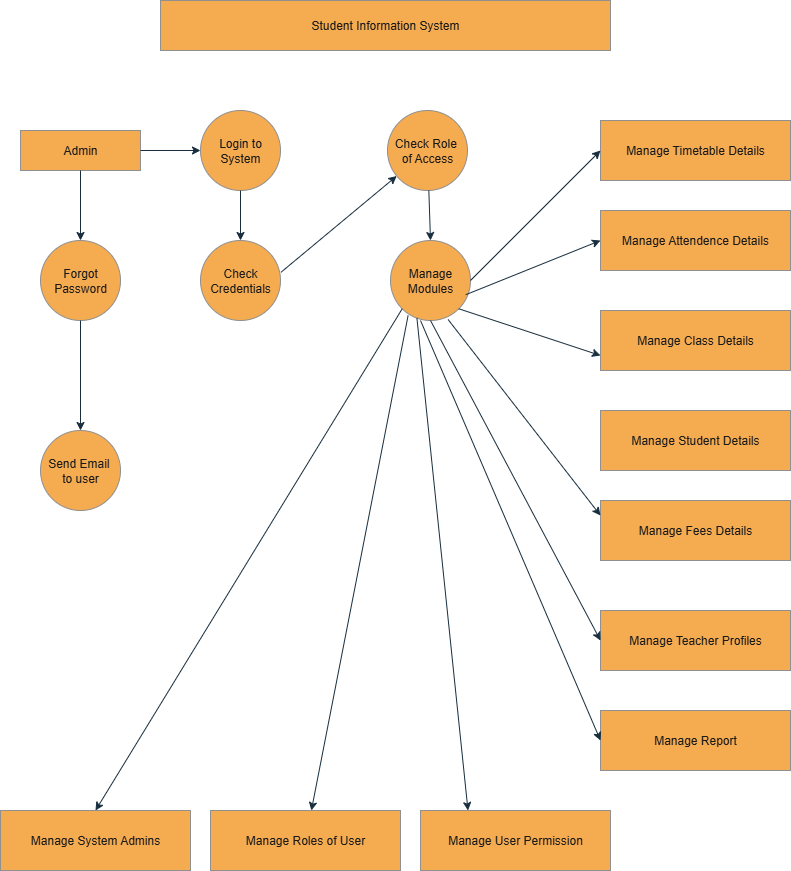

The diagram above was exported from draw.io. Its source (the exported page's mxGraphModel, read from the mxfile embedded in the PNG):
<mxGraphModel dx="1733" dy="919" grid="1" gridSize="10" guides="1" tooltips="1" connect="1" arrows="1" fold="1" page="1" pageScale="1" pageWidth="850" pageHeight="1100" math="0" shadow="0">
  <root>
    <mxCell id="0" />
    <mxCell id="1" parent="0" />
    <mxCell id="EdB5l6dU1yB0YfTZX9RW-1" value="Student Information System" style="rounded=0;whiteSpace=wrap;html=1;labelBackgroundColor=none;fillColor=#F5AB50;strokeColor=#909090;fontColor=#1A1A1A;" vertex="1" parent="1">
      <mxGeometry x="200" y="30" width="450" height="50" as="geometry" />
    </mxCell>
    <mxCell id="EdB5l6dU1yB0YfTZX9RW-2" value="Admin" style="rounded=0;whiteSpace=wrap;html=1;labelBackgroundColor=none;fillColor=#F5AB50;strokeColor=#909090;fontColor=#1A1A1A;" vertex="1" parent="1">
      <mxGeometry x="60" y="160" width="120" height="40" as="geometry" />
    </mxCell>
    <mxCell id="EdB5l6dU1yB0YfTZX9RW-3" value="" style="endArrow=classic;html=1;rounded=0;exitX=1;exitY=0.5;exitDx=0;exitDy=0;labelBackgroundColor=none;strokeColor=#182E3E;fontColor=default;" edge="1" parent="1" source="EdB5l6dU1yB0YfTZX9RW-2">
      <mxGeometry width="50" height="50" relative="1" as="geometry">
        <mxPoint x="220" y="205" as="sourcePoint" />
        <mxPoint x="240" y="180" as="targetPoint" />
      </mxGeometry>
    </mxCell>
    <mxCell id="EdB5l6dU1yB0YfTZX9RW-4" value="Login to System" style="ellipse;whiteSpace=wrap;html=1;aspect=fixed;labelBackgroundColor=none;fillColor=#F5AB50;strokeColor=#909090;fontColor=#1A1A1A;" vertex="1" parent="1">
      <mxGeometry x="240" y="140" width="80" height="80" as="geometry" />
    </mxCell>
    <mxCell id="EdB5l6dU1yB0YfTZX9RW-6" value="Check Role&amp;nbsp; of Access" style="ellipse;whiteSpace=wrap;html=1;aspect=fixed;labelBackgroundColor=none;fillColor=#F5AB50;strokeColor=#909090;fontColor=#1A1A1A;" vertex="1" parent="1">
      <mxGeometry x="427" y="140" width="80" height="80" as="geometry" />
    </mxCell>
    <mxCell id="EdB5l6dU1yB0YfTZX9RW-7" value="Forgot Password" style="ellipse;whiteSpace=wrap;html=1;aspect=fixed;labelBackgroundColor=none;fillColor=#F5AB50;strokeColor=#909090;fontColor=#1A1A1A;" vertex="1" parent="1">
      <mxGeometry x="80" y="270" width="80" height="80" as="geometry" />
    </mxCell>
    <mxCell id="EdB5l6dU1yB0YfTZX9RW-9" value="Check Credentials" style="ellipse;whiteSpace=wrap;html=1;aspect=fixed;labelBackgroundColor=none;fillColor=#F5AB50;strokeColor=#909090;fontColor=#1A1A1A;" vertex="1" parent="1">
      <mxGeometry x="240" y="270" width="80" height="80" as="geometry" />
    </mxCell>
    <mxCell id="EdB5l6dU1yB0YfTZX9RW-10" value="Manage Modules" style="ellipse;whiteSpace=wrap;html=1;aspect=fixed;labelBackgroundColor=none;fillColor=#F5AB50;strokeColor=#909090;fontColor=#1A1A1A;" vertex="1" parent="1">
      <mxGeometry x="430" y="270" width="80" height="80" as="geometry" />
    </mxCell>
    <mxCell id="EdB5l6dU1yB0YfTZX9RW-11" value="Send Email&amp;nbsp; to user" style="ellipse;whiteSpace=wrap;html=1;aspect=fixed;labelBackgroundColor=none;fillColor=#F5AB50;strokeColor=#909090;fontColor=#1A1A1A;" vertex="1" parent="1">
      <mxGeometry x="80" y="460" width="80" height="80" as="geometry" />
    </mxCell>
    <mxCell id="EdB5l6dU1yB0YfTZX9RW-12" value="Manage System Admins" style="rounded=0;whiteSpace=wrap;html=1;labelBackgroundColor=none;fillColor=#F5AB50;strokeColor=#909090;fontColor=#1A1A1A;" vertex="1" parent="1">
      <mxGeometry x="40" y="840" width="190" height="60" as="geometry" />
    </mxCell>
    <mxCell id="EdB5l6dU1yB0YfTZX9RW-13" value="Manage Roles of User" style="rounded=0;whiteSpace=wrap;html=1;labelBackgroundColor=none;fillColor=#F5AB50;strokeColor=#909090;fontColor=#1A1A1A;" vertex="1" parent="1">
      <mxGeometry x="250" y="840" width="190" height="60" as="geometry" />
    </mxCell>
    <mxCell id="EdB5l6dU1yB0YfTZX9RW-14" value="Manage User Permission" style="rounded=0;whiteSpace=wrap;html=1;labelBackgroundColor=none;fillColor=#F5AB50;strokeColor=#909090;fontColor=#1A1A1A;" vertex="1" parent="1">
      <mxGeometry x="460" y="840" width="190" height="60" as="geometry" />
    </mxCell>
    <mxCell id="EdB5l6dU1yB0YfTZX9RW-15" value="Manage Timetable Details" style="rounded=0;whiteSpace=wrap;html=1;labelBackgroundColor=none;fillColor=#F5AB50;strokeColor=#909090;fontColor=#1A1A1A;" vertex="1" parent="1">
      <mxGeometry x="640" y="150" width="190" height="60" as="geometry" />
    </mxCell>
    <mxCell id="EdB5l6dU1yB0YfTZX9RW-16" value="Manage Attendence Details" style="rounded=0;whiteSpace=wrap;html=1;labelBackgroundColor=none;fillColor=#F5AB50;strokeColor=#909090;fontColor=#1A1A1A;" vertex="1" parent="1">
      <mxGeometry x="640" y="240" width="190" height="60" as="geometry" />
    </mxCell>
    <mxCell id="EdB5l6dU1yB0YfTZX9RW-17" value="Manage Class Details" style="rounded=0;whiteSpace=wrap;html=1;labelBackgroundColor=none;fillColor=#F5AB50;strokeColor=#909090;fontColor=#1A1A1A;" vertex="1" parent="1">
      <mxGeometry x="640" y="340" width="190" height="60" as="geometry" />
    </mxCell>
    <mxCell id="EdB5l6dU1yB0YfTZX9RW-18" value="Manage Student Details" style="rounded=0;whiteSpace=wrap;html=1;labelBackgroundColor=none;fillColor=#F5AB50;strokeColor=#909090;fontColor=#1A1A1A;" vertex="1" parent="1">
      <mxGeometry x="640" y="440" width="190" height="60" as="geometry" />
    </mxCell>
    <mxCell id="EdB5l6dU1yB0YfTZX9RW-19" value="Manage Fees Details" style="rounded=0;whiteSpace=wrap;html=1;labelBackgroundColor=none;fillColor=#F5AB50;strokeColor=#909090;fontColor=#1A1A1A;" vertex="1" parent="1">
      <mxGeometry x="640" y="530" width="190" height="60" as="geometry" />
    </mxCell>
    <mxCell id="EdB5l6dU1yB0YfTZX9RW-20" value="Manage Teacher Profiles" style="rounded=0;whiteSpace=wrap;html=1;labelBackgroundColor=none;fillColor=#F5AB50;strokeColor=#909090;fontColor=#1A1A1A;" vertex="1" parent="1">
      <mxGeometry x="640" y="640" width="190" height="60" as="geometry" />
    </mxCell>
    <mxCell id="EdB5l6dU1yB0YfTZX9RW-21" value="Manage Report" style="rounded=0;whiteSpace=wrap;html=1;fontColor=#1A1A1A;fillColor=#F5AB50;labelBackgroundColor=none;strokeColor=#909090;" vertex="1" parent="1">
      <mxGeometry x="640" y="740" width="190" height="60" as="geometry" />
    </mxCell>
    <mxCell id="EdB5l6dU1yB0YfTZX9RW-22" value="" style="endArrow=classic;html=1;rounded=0;strokeColor=#182E3E;fontColor=#1A1A1A;exitX=0.5;exitY=1;exitDx=0;exitDy=0;entryX=0;entryY=0.5;entryDx=0;entryDy=0;" edge="1" parent="1" source="EdB5l6dU1yB0YfTZX9RW-10" target="EdB5l6dU1yB0YfTZX9RW-20">
      <mxGeometry width="50" height="50" relative="1" as="geometry">
        <mxPoint x="430" y="430" as="sourcePoint" />
        <mxPoint x="510" y="420" as="targetPoint" />
      </mxGeometry>
    </mxCell>
    <mxCell id="EdB5l6dU1yB0YfTZX9RW-23" value="" style="endArrow=classic;html=1;rounded=0;strokeColor=#182E3E;fontColor=#1A1A1A;exitX=0.33;exitY=0.968;exitDx=0;exitDy=0;exitPerimeter=0;entryX=0.25;entryY=0;entryDx=0;entryDy=0;" edge="1" parent="1" source="EdB5l6dU1yB0YfTZX9RW-10" target="EdB5l6dU1yB0YfTZX9RW-14">
      <mxGeometry width="50" height="50" relative="1" as="geometry">
        <mxPoint x="460" y="580" as="sourcePoint" />
        <mxPoint x="510" y="530" as="targetPoint" />
      </mxGeometry>
    </mxCell>
    <mxCell id="EdB5l6dU1yB0YfTZX9RW-24" value="" style="endArrow=classic;html=1;rounded=0;strokeColor=#182E3E;fontColor=#1A1A1A;exitX=0.72;exitY=0.988;exitDx=0;exitDy=0;exitPerimeter=0;entryX=0;entryY=0.25;entryDx=0;entryDy=0;" edge="1" parent="1" source="EdB5l6dU1yB0YfTZX9RW-10" target="EdB5l6dU1yB0YfTZX9RW-19">
      <mxGeometry width="50" height="50" relative="1" as="geometry">
        <mxPoint x="460" y="510" as="sourcePoint" />
        <mxPoint x="510" y="460" as="targetPoint" />
      </mxGeometry>
    </mxCell>
    <mxCell id="EdB5l6dU1yB0YfTZX9RW-25" value="" style="endArrow=classic;html=1;rounded=0;strokeColor=#182E3E;fontColor=#1A1A1A;exitX=0.22;exitY=0.938;exitDx=0;exitDy=0;exitPerimeter=0;" edge="1" parent="1" source="EdB5l6dU1yB0YfTZX9RW-10" target="EdB5l6dU1yB0YfTZX9RW-13">
      <mxGeometry width="50" height="50" relative="1" as="geometry">
        <mxPoint x="460" y="600" as="sourcePoint" />
        <mxPoint x="510" y="550" as="targetPoint" />
      </mxGeometry>
    </mxCell>
    <mxCell id="EdB5l6dU1yB0YfTZX9RW-26" value="" style="endArrow=classic;html=1;rounded=0;strokeColor=#182E3E;fontColor=#1A1A1A;exitX=0;exitY=1;exitDx=0;exitDy=0;entryX=0.5;entryY=0;entryDx=0;entryDy=0;" edge="1" parent="1" source="EdB5l6dU1yB0YfTZX9RW-10" target="EdB5l6dU1yB0YfTZX9RW-12">
      <mxGeometry width="50" height="50" relative="1" as="geometry">
        <mxPoint x="460" y="600" as="sourcePoint" />
        <mxPoint x="150" y="910.800048828125" as="targetPoint" />
      </mxGeometry>
    </mxCell>
    <mxCell id="EdB5l6dU1yB0YfTZX9RW-27" value="" style="endArrow=classic;html=1;rounded=0;strokeColor=#182E3E;fontColor=#1A1A1A;entryX=0;entryY=0.5;entryDx=0;entryDy=0;" edge="1" parent="1" target="EdB5l6dU1yB0YfTZX9RW-21">
      <mxGeometry width="50" height="50" relative="1" as="geometry">
        <mxPoint x="460" y="350" as="sourcePoint" />
        <mxPoint x="510" y="450" as="targetPoint" />
      </mxGeometry>
    </mxCell>
    <mxCell id="EdB5l6dU1yB0YfTZX9RW-28" value="" style="endArrow=classic;html=1;rounded=0;strokeColor=#182E3E;fontColor=#1A1A1A;exitX=1;exitY=1;exitDx=0;exitDy=0;entryX=0;entryY=0.75;entryDx=0;entryDy=0;" edge="1" parent="1" source="EdB5l6dU1yB0YfTZX9RW-10" target="EdB5l6dU1yB0YfTZX9RW-17">
      <mxGeometry width="50" height="50" relative="1" as="geometry">
        <mxPoint x="530" y="320" as="sourcePoint" />
        <mxPoint x="510" y="540" as="targetPoint" />
      </mxGeometry>
    </mxCell>
    <mxCell id="EdB5l6dU1yB0YfTZX9RW-29" value="" style="endArrow=classic;html=1;rounded=0;strokeColor=#182E3E;fontColor=#1A1A1A;exitX=0.94;exitY=0.678;exitDx=0;exitDy=0;exitPerimeter=0;entryX=0;entryY=0.5;entryDx=0;entryDy=0;" edge="1" parent="1" source="EdB5l6dU1yB0YfTZX9RW-10" target="EdB5l6dU1yB0YfTZX9RW-16">
      <mxGeometry width="50" height="50" relative="1" as="geometry">
        <mxPoint x="460" y="360" as="sourcePoint" />
        <mxPoint x="510" y="310" as="targetPoint" />
      </mxGeometry>
    </mxCell>
    <mxCell id="EdB5l6dU1yB0YfTZX9RW-30" value="" style="endArrow=classic;html=1;rounded=0;strokeColor=#182E3E;fontColor=#1A1A1A;entryX=0;entryY=0.5;entryDx=0;entryDy=0;exitX=1;exitY=0.5;exitDx=0;exitDy=0;" edge="1" parent="1" source="EdB5l6dU1yB0YfTZX9RW-10" target="EdB5l6dU1yB0YfTZX9RW-15">
      <mxGeometry width="50" height="50" relative="1" as="geometry">
        <mxPoint x="560" y="230" as="sourcePoint" />
        <mxPoint x="510" y="310" as="targetPoint" />
      </mxGeometry>
    </mxCell>
    <mxCell id="EdB5l6dU1yB0YfTZX9RW-31" value="" style="endArrow=classic;html=1;rounded=0;strokeColor=#182E3E;fontColor=#1A1A1A;exitX=1.005;exitY=0.398;exitDx=0;exitDy=0;exitPerimeter=0;" edge="1" parent="1" source="EdB5l6dU1yB0YfTZX9RW-9" target="EdB5l6dU1yB0YfTZX9RW-6">
      <mxGeometry width="50" height="50" relative="1" as="geometry">
        <mxPoint x="460" y="360" as="sourcePoint" />
        <mxPoint x="510" y="310" as="targetPoint" />
      </mxGeometry>
    </mxCell>
    <mxCell id="EdB5l6dU1yB0YfTZX9RW-32" value="" style="endArrow=classic;html=1;rounded=0;strokeColor=#182E3E;fontColor=#1A1A1A;exitX=0.5;exitY=1;exitDx=0;exitDy=0;entryX=0.5;entryY=0;entryDx=0;entryDy=0;" edge="1" parent="1" source="EdB5l6dU1yB0YfTZX9RW-7" target="EdB5l6dU1yB0YfTZX9RW-11">
      <mxGeometry width="50" height="50" relative="1" as="geometry">
        <mxPoint x="230" y="420" as="sourcePoint" />
        <mxPoint x="280" y="370" as="targetPoint" />
      </mxGeometry>
    </mxCell>
    <mxCell id="EdB5l6dU1yB0YfTZX9RW-33" value="" style="endArrow=classic;html=1;rounded=0;strokeColor=#182E3E;fontColor=#1A1A1A;exitX=0.5;exitY=1;exitDx=0;exitDy=0;" edge="1" parent="1" source="EdB5l6dU1yB0YfTZX9RW-4" target="EdB5l6dU1yB0YfTZX9RW-9">
      <mxGeometry width="50" height="50" relative="1" as="geometry">
        <mxPoint x="300" y="250" as="sourcePoint" />
        <mxPoint x="480" y="390" as="targetPoint" />
      </mxGeometry>
    </mxCell>
    <mxCell id="EdB5l6dU1yB0YfTZX9RW-34" value="" style="endArrow=classic;html=1;rounded=0;strokeColor=#182E3E;fontColor=#1A1A1A;exitX=0.5;exitY=1;exitDx=0;exitDy=0;" edge="1" parent="1" source="EdB5l6dU1yB0YfTZX9RW-2" target="EdB5l6dU1yB0YfTZX9RW-7">
      <mxGeometry width="50" height="50" relative="1" as="geometry">
        <mxPoint x="120" y="230" as="sourcePoint" />
        <mxPoint x="480" y="390" as="targetPoint" />
      </mxGeometry>
    </mxCell>
    <mxCell id="EdB5l6dU1yB0YfTZX9RW-35" value="" style="endArrow=classic;html=1;rounded=0;strokeColor=#182E3E;fontColor=#1A1A1A;entryX=0.5;entryY=0;entryDx=0;entryDy=0;" edge="1" parent="1" source="EdB5l6dU1yB0YfTZX9RW-6" target="EdB5l6dU1yB0YfTZX9RW-10">
      <mxGeometry width="50" height="50" relative="1" as="geometry">
        <mxPoint x="430" y="440" as="sourcePoint" />
        <mxPoint x="480" y="390" as="targetPoint" />
      </mxGeometry>
    </mxCell>
  </root>
</mxGraphModel>